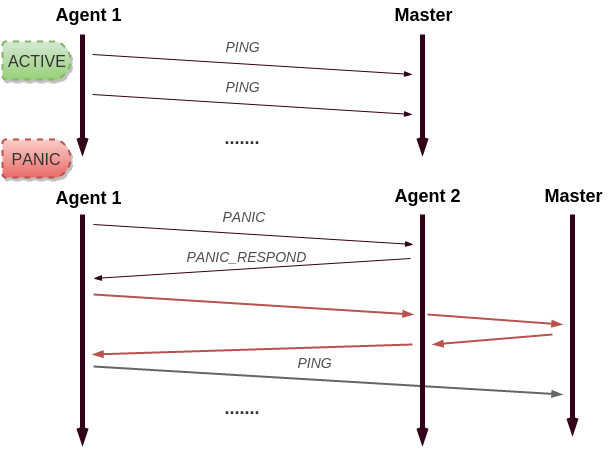

The diagram above was exported from draw.io. Its source (the exported page's mxGraphModel, read from the mxfile embedded in the PNG):
<mxGraphModel dx="825" dy="438" grid="1" gridSize="10" guides="1" tooltips="1" connect="1" arrows="1" fold="1" page="1" pageScale="1" pageWidth="826" pageHeight="1169" background="#ffffff" math="0">
  <root>
    <mxCell id="0" />
    <mxCell id="1" parent="0" />
    <mxCell id="211560d8a72640f3-1" value="" style="endArrow=openThin;html=1;shadow=0;strokeColor=#33001A;strokeWidth=5;fontSize=16;fontColor=#000000;endFill=0;" edge="1" parent="1">
      <mxGeometry width="50" height="50" relative="1" as="geometry">
        <mxPoint x="90" y="40" as="sourcePoint" />
        <mxPoint x="90" y="160" as="targetPoint" />
      </mxGeometry>
    </mxCell>
    <mxCell id="211560d8a72640f3-2" value="" style="endArrow=openThin;html=1;shadow=0;strokeColor=#33001A;strokeWidth=5;fontSize=16;fontColor=#000000;endFill=0;" edge="1" parent="1">
      <mxGeometry x="430" y="40" width="50" height="50" as="geometry">
        <mxPoint x="430" y="40" as="sourcePoint" />
        <mxPoint x="430" y="160" as="targetPoint" />
      </mxGeometry>
    </mxCell>
    <mxCell id="211560d8a72640f3-3" value="&lt;b&gt;&lt;font style=&quot;font-size: 18px&quot;&gt;Agent 1&lt;/font&gt;&lt;/b&gt;" style="text;html=1;resizable=0;points=[];autosize=1;align=left;verticalAlign=top;spacingTop=-4;fontSize=16;fontColor=#000000;" vertex="1" parent="1">
      <mxGeometry x="61" y="7" width="80" height="20" as="geometry" />
    </mxCell>
    <mxCell id="211560d8a72640f3-4" value="&lt;div&gt;&lt;span style=&quot;font-size: 18px ; line-height: 21.6000003814697px&quot;&gt;&lt;b&gt;Master&lt;/b&gt;&lt;/span&gt;&lt;/div&gt;" style="text;html=1;resizable=0;points=[];autosize=1;align=left;verticalAlign=top;spacingTop=-4;fontSize=16;fontColor=#000000;" vertex="1" parent="1">
      <mxGeometry x="400" y="7" width="70" height="20" as="geometry" />
    </mxCell>
    <mxCell id="211560d8a72640f3-5" value="" style="endArrow=blockThin;html=1;shadow=0;strokeColor=#33001A;strokeWidth=1;fontSize=16;fontColor=#000000;endFill=1;" edge="1" parent="1">
      <mxGeometry width="50" height="50" relative="1" as="geometry">
        <mxPoint x="100" y="60" as="sourcePoint" />
        <mxPoint x="420" y="80" as="targetPoint" />
      </mxGeometry>
    </mxCell>
    <mxCell id="211560d8a72640f3-6" value="&lt;i&gt;&lt;font style=&quot;font-size: 14px&quot; color=&quot;#4d4d4d&quot;&gt;PING&lt;/font&gt;&lt;/i&gt;" style="text;html=1;resizable=0;points=[];;align=center;verticalAlign=middle;labelBackgroundColor=none;fontSize=16;fontColor=#000000;" vertex="1" connectable="0" parent="211560d8a72640f3-5">
      <mxGeometry x="-0.049" y="-2" relative="1" as="geometry">
        <mxPoint x="-2" y="-21" as="offset" />
      </mxGeometry>
    </mxCell>
    <mxCell id="211560d8a72640f3-11" value="" style="endArrow=none;html=1;shadow=0;strokeColor=#33001A;strokeWidth=1;fontSize=16;fontColor=#000000;endFill=0;startArrow=blockThin;startFill=1;" edge="1" parent="1">
      <mxGeometry x="98" y="244" width="50" height="50" as="geometry">
        <mxPoint x="101" y="284" as="sourcePoint" />
        <mxPoint x="418" y="264" as="targetPoint" />
      </mxGeometry>
    </mxCell>
    <mxCell id="211560d8a72640f3-14" value="&lt;i&gt;&lt;font color=&quot;#4d4d4d&quot; style=&quot;font-size: 14px&quot;&gt;PANIC_RESPOND&lt;/font&gt;&lt;/i&gt;" style="text;html=1;resizable=0;points=[];;align=center;verticalAlign=middle;labelBackgroundColor=none;fontSize=16;fontColor=#333333;" vertex="1" connectable="0" parent="211560d8a72640f3-11">
      <mxGeometry relative="1" as="geometry">
        <mxPoint x="-6" y="-14" as="offset" />
      </mxGeometry>
    </mxCell>
    <mxCell id="211560d8a72640f3-17" value="" style="endArrow=blockThin;html=1;shadow=0;strokeWidth=2;fontSize=16;fontColor=#000000;endFill=1;plain-gray" edge="1" parent="1">
      <mxGeometry x="101" y="372" width="50" height="50" as="geometry">
        <mxPoint x="101" y="372" as="sourcePoint" />
        <mxPoint x="570" y="400" as="targetPoint" />
      </mxGeometry>
    </mxCell>
    <mxCell id="211560d8a72640f3-18" value="&lt;i&gt;&lt;font style=&quot;font-size: 14px&quot; color=&quot;#4d4d4d&quot;&gt;PING&lt;/font&gt;&lt;/i&gt;" style="text;html=1;resizable=0;points=[];;align=center;verticalAlign=middle;labelBackgroundColor=none;fontSize=16;fontColor=#000000;" vertex="1" connectable="0" parent="211560d8a72640f3-17">
      <mxGeometry x="-0.049" y="-2" relative="1" as="geometry">
        <mxPoint x="-2" y="-21" as="offset" />
      </mxGeometry>
    </mxCell>
    <mxCell id="211560d8a72640f3-20" value="ACTIVE" style="strokeWidth=2;html=1;shape=mxgraph.flowchart.delay;whiteSpace=wrap;rounded=1;shadow=1;glass=0;fontSize=16;fontColor=#333333;dashed=1;plain-green" vertex="1" parent="1">
      <mxGeometry x="10" y="47" width="68" height="38" as="geometry" />
    </mxCell>
    <mxCell id="452fdf6ab3709ec7-1" value="" style="endArrow=blockThin;html=1;shadow=0;strokeColor=#33001A;strokeWidth=1;fontSize=16;fontColor=#000000;endFill=1;" edge="1" parent="1">
      <mxGeometry x="100" y="100" width="50" height="50" as="geometry">
        <mxPoint x="100" y="100" as="sourcePoint" />
        <mxPoint x="420" y="120" as="targetPoint" />
      </mxGeometry>
    </mxCell>
    <mxCell id="452fdf6ab3709ec7-2" value="&lt;i&gt;&lt;font style=&quot;font-size: 14px&quot; color=&quot;#4d4d4d&quot;&gt;PING&lt;/font&gt;&lt;/i&gt;" style="text;html=1;resizable=0;points=[];;align=center;verticalAlign=middle;labelBackgroundColor=none;fontSize=16;fontColor=#000000;" vertex="1" connectable="0" parent="452fdf6ab3709ec7-1">
      <mxGeometry x="-0.049" y="-2" relative="1" as="geometry">
        <mxPoint x="-2" y="-21" as="offset" />
      </mxGeometry>
    </mxCell>
    <mxCell id="452fdf6ab3709ec7-3" value="&lt;font style=&quot;font-size: 18px&quot;&gt;&lt;b&gt;.......&lt;/b&gt;&lt;/font&gt;" style="text;html=1;resizable=0;points=[];autosize=1;align=left;verticalAlign=top;spacingTop=-4;fontSize=16;fontColor=#333333;" vertex="1" parent="1">
      <mxGeometry x="230" y="130" width="50" height="20" as="geometry" />
    </mxCell>
    <mxCell id="452fdf6ab3709ec7-4" value="PANIC" style="strokeWidth=2;html=1;shape=mxgraph.flowchart.delay;whiteSpace=wrap;rounded=1;shadow=1;glass=0;fontSize=16;fontColor=#333333;dashed=1;plain-red" vertex="1" parent="1">
      <mxGeometry x="10" y="145" width="68" height="38" as="geometry" />
    </mxCell>
    <mxCell id="452fdf6ab3709ec7-6" value="" style="endArrow=openThin;html=1;shadow=0;strokeColor=#33001A;strokeWidth=5;fontSize=16;fontColor=#000000;endFill=0;" edge="1" parent="1">
      <mxGeometry x="580" y="50" width="50" height="50" as="geometry">
        <mxPoint x="580" y="220" as="sourcePoint" />
        <mxPoint x="580" y="440" as="targetPoint" />
      </mxGeometry>
    </mxCell>
    <mxCell id="452fdf6ab3709ec7-7" value="" style="endArrow=openThin;html=1;shadow=0;strokeColor=#33001A;strokeWidth=5;fontSize=16;fontColor=#000000;endFill=0;" edge="1" parent="1">
      <mxGeometry x="430" y="179" width="50" height="50" as="geometry">
        <mxPoint x="430" y="220" as="sourcePoint" />
        <mxPoint x="430" y="450" as="targetPoint" />
      </mxGeometry>
    </mxCell>
    <mxCell id="452fdf6ab3709ec7-9" value="&lt;div&gt;&lt;span style=&quot;font-size: 18px ; line-height: 21.6000003814697px&quot;&gt;&lt;b&gt;Agent 2&lt;/b&gt;&lt;/span&gt;&lt;/div&gt;" style="text;html=1;resizable=0;points=[];autosize=1;align=left;verticalAlign=top;spacingTop=-4;fontSize=16;fontColor=#000000;" vertex="1" parent="1">
      <mxGeometry x="400" y="188" width="80" height="20" as="geometry" />
    </mxCell>
    <mxCell id="452fdf6ab3709ec7-10" value="" style="endArrow=blockThin;html=1;shadow=0;strokeColor=#33001A;strokeWidth=1;fontSize=16;fontColor=#000000;endFill=1;" edge="1" parent="1">
      <mxGeometry x="101" y="230" width="50" height="50" as="geometry">
        <mxPoint x="101" y="230" as="sourcePoint" />
        <mxPoint x="421" y="250" as="targetPoint" />
      </mxGeometry>
    </mxCell>
    <mxCell id="452fdf6ab3709ec7-11" value="&lt;i&gt;&lt;font style=&quot;font-size: 14px&quot; color=&quot;#4d4d4d&quot;&gt;PANIC&lt;/font&gt;&lt;/i&gt;" style="text;html=1;resizable=0;points=[];;align=center;verticalAlign=middle;labelBackgroundColor=none;fontSize=16;fontColor=#000000;" vertex="1" connectable="0" parent="452fdf6ab3709ec7-10">
      <mxGeometry x="-0.049" y="-2" relative="1" as="geometry">
        <mxPoint x="-2" y="-21" as="offset" />
      </mxGeometry>
    </mxCell>
    <mxCell id="452fdf6ab3709ec7-13" value="" style="endArrow=blockThin;html=1;shadow=0;strokeWidth=2;fontSize=16;fontColor=#000000;endFill=1;plain-red" edge="1" parent="1">
      <mxGeometry x="101" y="300" width="50" height="50" as="geometry">
        <mxPoint x="101" y="300" as="sourcePoint" />
        <mxPoint x="421" y="320" as="targetPoint" />
      </mxGeometry>
    </mxCell>
    <mxCell id="452fdf6ab3709ec7-15" value="" style="endArrow=blockThin;html=1;shadow=0;strokeWidth=2;fontSize=16;fontColor=#000000;endFill=1;plain-red" edge="1" parent="1">
      <mxGeometry x="435" y="320" width="50" height="50" as="geometry">
        <mxPoint x="435" y="320" as="sourcePoint" />
        <mxPoint x="570" y="330" as="targetPoint" />
      </mxGeometry>
    </mxCell>
    <mxCell id="452fdf6ab3709ec7-16" value="" style="endArrow=blockThin;html=1;shadow=0;strokeWidth=2;fontSize=16;fontColor=#000000;endFill=1;plain-red" edge="1" parent="1">
      <mxGeometry x="560" y="340" width="50" height="50" as="geometry">
        <mxPoint x="560" y="340" as="sourcePoint" />
        <mxPoint x="440" y="350" as="targetPoint" />
      </mxGeometry>
    </mxCell>
    <mxCell id="452fdf6ab3709ec7-17" value="" style="endArrow=blockThin;html=1;shadow=0;strokeWidth=2;fontSize=16;fontColor=#000000;endFill=1;plain-red" edge="1" parent="1">
      <mxGeometry x="310" y="372" width="50" height="50" as="geometry">
        <mxPoint x="420" y="350" as="sourcePoint" />
        <mxPoint x="100" y="360" as="targetPoint" />
      </mxGeometry>
    </mxCell>
    <mxCell id="452fdf6ab3709ec7-18" value="&lt;font style=&quot;font-size: 18px&quot;&gt;&lt;b&gt;.......&lt;/b&gt;&lt;/font&gt;" style="text;html=1;resizable=0;points=[];autosize=1;align=left;verticalAlign=top;spacingTop=-4;fontSize=16;fontColor=#333333;" vertex="1" parent="1">
      <mxGeometry x="230" y="400" width="50" height="20" as="geometry" />
    </mxCell>
    <mxCell id="452fdf6ab3709ec7-19" value="&lt;div&gt;&lt;span style=&quot;font-size: 18px ; line-height: 21.6000003814697px&quot;&gt;&lt;b&gt;Master&lt;/b&gt;&lt;/span&gt;&lt;/div&gt;" style="text;html=1;resizable=0;points=[];autosize=1;align=left;verticalAlign=top;spacingTop=-4;fontSize=16;fontColor=#000000;" vertex="1" parent="1">
      <mxGeometry x="550" y="188" width="70" height="20" as="geometry" />
    </mxCell>
    <mxCell id="452fdf6ab3709ec7-20" value="" style="endArrow=openThin;html=1;shadow=0;strokeColor=#33001A;strokeWidth=5;fontSize=16;fontColor=#000000;endFill=0;" edge="1" parent="1">
      <mxGeometry x="90" y="179" width="50" height="50" as="geometry">
        <mxPoint x="90" y="220" as="sourcePoint" />
        <mxPoint x="90" y="450" as="targetPoint" />
      </mxGeometry>
    </mxCell>
    <mxCell id="452fdf6ab3709ec7-21" value="&lt;b&gt;&lt;font style=&quot;font-size: 18px&quot;&gt;Agent 1&lt;/font&gt;&lt;/b&gt;" style="text;html=1;resizable=0;points=[];autosize=1;align=left;verticalAlign=top;spacingTop=-4;fontSize=16;fontColor=#000000;" vertex="1" parent="1">
      <mxGeometry x="61" y="190" width="80" height="20" as="geometry" />
    </mxCell>
  </root>
</mxGraphModel>